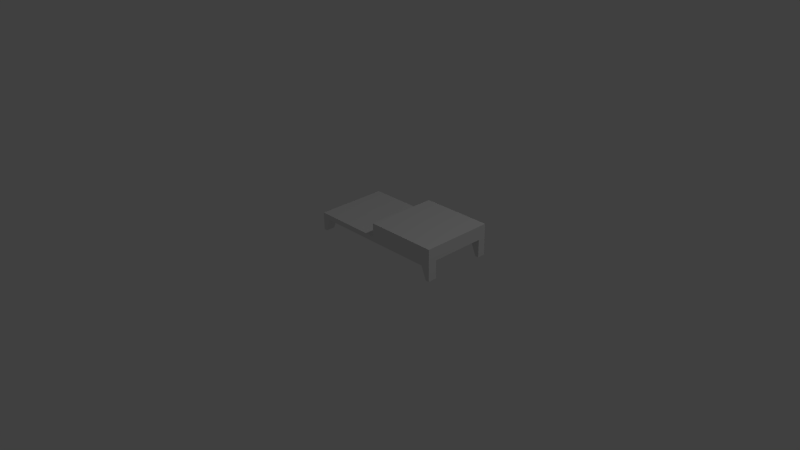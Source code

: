 # Source: bed-new.blend  (saved by Blender 2.75.0; exported with 4.5.12 LTS)
import bpy
from mathutils import Matrix  # noqa: F401  (used for matrix-valued properties, if any)

bpy.ops.wm.read_factory_settings(use_empty=True)
scene = bpy.context.scene
scene.name = 'Scene'

# ---- collections
col_collection_1 = bpy.data.collections.new('Collection 1'); scene.collection.children.link(col_collection_1)

# ---- materials (node trees are filled in below, after node groups)
mat_material = bpy.data.materials.new('Material')
mat_material.alpha_threshold = 0.0
mat_material.use_transparent_shadow = False
mat_material.roughness = 0.5
mat_material.line_color = (0.0, 0.0, 0.0, 1.0)

# ---- material node trees

# ---- world
world_world = bpy.data.worlds.new('World'); scene.world = world_world
world_world.color = (0.05088, 0.05088, 0.05088)
world_world.use_sun_shadow = False
world_world.sun_shadow_jitter_overblur = 0.0
world_world.cycles.sampling_method = 'MANUAL'
world_world.cycles.sample_map_resolution = 256

# ---- cameras
cam_camera = bpy.data.cameras.new('Camera')
cam_camera.clip_end = 100.0
cam_camera.lens = 35.0
cam_camera.sensor_width = 32.0
cam_camera.sensor_height = 18.0
cam_camera.ortho_scale = 7.314
cam_camera.dof.focus_distance = 0.0
cam_camera.dof.aperture_fstop = 128.0

# ---- lights
light_area = bpy.data.lights.new('Area', 'AREA')
light_area.transmission_factor = 0.0
light_area.energy = 78.54
light_area.shadow_buffer_clip_start = 0.5
light_area.shadow_soft_size = 0.1
light_area.shadow_maximum_resolution = 0.006
light_area.use_absolute_resolution = True
light_area.size = 0.1
light_area.size_y = 0.1
light_area.cycles.use_multiple_importance_sampling = False
light_lamp = bpy.data.lights.new('Lamp', 'POINT')
light_lamp.transmission_factor = 0.0
light_lamp.cutoff_distance = 30.0
light_lamp.energy = 100.0
light_lamp.shadow_buffer_clip_start = 1.001
light_lamp.shadow_soft_size = 0.1
light_lamp.shadow_maximum_resolution = 0.006
light_lamp.use_absolute_resolution = True
light_lamp.cycles.use_multiple_importance_sampling = False

# ---- meshes
me_cube_007 = bpy.data.meshes.new('Cube.007')
me_cube_007.from_pydata([(1.0, 0.0, 0.44), (1.0, 1.0, 0.44), (0.2, 1.0, 0.44), (0.2, 0.0, 0.44), (0.2, 1.0, 0.25), (1.0, 1.0, 0.25), (1.0, 0.0, 0.25), (0.2, 0.0, 0.25), (0.2, 1.0, 0.44), (0.2, 0.0, 0.44), (0.2, 1.0, 0.25), (0.2, 0.0, 0.25), (0.0, 0.0, 0.44), (0.0, 0.0, 0.25), (0.0, 1.0, 0.25), (0.0, 1.0, 0.44)], [], [(1, 0, 6, 5), (3, 2, 4, 7), (0, 3, 7, 6), (2, 1, 5, 4), (6, 7, 4, 5), (0, 1, 2, 3), (9, 11, 10, 8), (12, 15, 14, 13), (11, 9, 12, 13), (9, 8, 15, 12), (8, 10, 14, 15), (10, 11, 13, 14)])
_uv = me_cube_007.uv_layers.new(name='UVMap')
_uv.uv.foreach_set('vector', [0.5839, 1.0, 0.5839, 5.738e-08, 0.7226, 0.0, 0.7226, 1.0, 0.2915, 1.0, 0.2915, 0.5, 0.3869, 0.5, 0.3869, 1.0, 1.0, 0.0, 1.0, 0.8, 0.8613, 0.8, 0.8613, 0.0, 0.7226, 0.8, 0.7226, 0.0, 0.8613, 0.0, 0.8613, 0.8, 0.804, 0.5, 0.402, 0.5, 0.402, 1.192e-07, 0.804, 0.0, 0.5839, 0.0, 0.5839, 1.0, 1.74e-07, 1.0, 0.0, 1.907e-07, 0.9045, 2.869e-08, 1.0, 0.0, 1.0, 0.5, 0.9045, 0.5, 0.5128, 1.0, 0.5128, 0.0, 0.7564, 0.0, 0.7564, 1.0, 0.7564, 0.2, 1.0, 0.2, 1.0, 0.4, 0.7564, 0.4, 0.5128, 1.271e-08, 0.5128, 1.0, 0.2564, 1.0, 0.2564, 0.0, 1.0, 0.2, 0.7564, 0.2, 0.7564, 4.757e-08, 1.0, 0.0, 0.2564, 0.0, 0.2564, 1.0, 3.057e-07, 1.0, 0.0, 0.0])
me_cube_007.materials.append(mat_material)
me_cube_007.use_remesh_preserve_volume = False
me_cube_007.use_remesh_preserve_attributes = False
me_cube_007.use_mirror_vertex_groups = False
me_cube_007.update()
me_cube_006 = bpy.data.meshes.new('Cube.006')
me_cube_006.from_pydata([(0.0, 0.0, 0.18), (0.0, 1.0, 0.18), (1.0, 1.0, 0.0), (1.0, 0.0, 0.0), (1.0, 0.125, 0.0), (0.0, 0.125, 0.25), (1.0, 0.0, 0.25), (0.875, 1.0, 0.18), (0.875, 0.0, 0.18), (0.0, 0.0, 0.25), (0.875, 1.0, 0.25), (1.0, 1.0, 0.25), (0.0, 1.0, 0.25), (0.875, 0.0, 0.25), (0.875, 0.125, 0.18), (0.0, 0.125, 0.18), (1.0, 0.8906, 0.25), (0.0, 0.8906, 0.25), (0.0, 0.8906, 0.18), (1.0, 0.8906, 0.0), (0.875, 0.8906, 0.18), (0.95, 1.0, 0.0), (0.95, 0.0, 0.0), (0.95, 0.125, 0.0), (0.95, 0.8906, 0.0), (1.0, 0.125, 0.25)], [], [(12, 1, 18, 15, 0, 9, 5, 17), (23, 14, 8, 22), (16, 25, 6, 13, 9, 5, 17, 12, 10, 11), (9, 13, 8, 0), (14, 8, 0, 15, 18, 1, 7, 20), (10, 12, 1, 7), (16, 11, 2, 19), (21, 7, 20, 24), (25, 16, 20, 14), (7, 21, 2, 11, 10), (24, 20, 16, 19), (19, 2, 21, 24), (4, 3, 22, 23), (6, 25, 4, 3), (13, 6, 3, 22, 8), (23, 14, 25, 4)])
_uv = me_cube_006.uv_layers.new(name='UVMap')
_uv.uv.foreach_set('vector', [0.8243, 1.0, 0.8829, 1.0, 0.8829, 0.8906, 0.8829, 0.125, 0.8829, 0.0, 0.8243, 2.114e-08, 0.8243, 0.125, 0.8243, 0.8906, 0.3333, 0.5618, 0.3333, 1.0, 0.0, 1.0, 6.201e-09, 0.5618, 0.05833, 9.537e-08, 0.4667, 0.0, 0.5333, 0.0, 0.5333, 0.06667, 0.5333, 0.5333, 0.4667, 0.5333, 0.05833, 0.5333, 6.358e-08, 0.5333, 0.0, 0.06667, 0.0, 9.537e-08, 0.8829, 0.875, 0.8829, 0.0, 0.9414, 0.0, 0.9414, 0.875, 4.987e-08, 0.875, 0.0, 1.0, 0.7083, 1.0, 0.7083, 0.875, 0.7083, 0.1094, 0.7083, 0.0, 0.0, 2.384e-07, 0.0, 0.1094, 1.0, 0.0, 1.0, 0.875, 0.9414, 0.875, 0.9414, 0.0, 0.6957, 6.697e-08, 1.0, 0.0, 1.0, 0.5618, 0.6957, 0.5618, 0.3043, 0.5618, 0.3043, 1.0, 0.0, 1.0, 1.659e-07, 0.5618, 0.7083, 0.7656, 0.7083, 0.0, 0.8243, 5.96e-08, 0.8243, 0.7656, 0.3478, 0.1573, 0.1391, 0.5618, 0.0, 0.5618, 0.0, 6.697e-08, 0.3478, 0.0, 0.5565, 0.5618, 0.3478, 0.1573, 0.6957, 0.0, 0.6957, 0.5618, 0.4435, 0.5618, 0.4435, 0.8076, 0.3043, 0.8076, 0.3043, 0.5618, 0.4667, 0.5618, 0.4667, 0.8427, 0.3333, 0.8427, 0.3333, 0.5618, 0.0, 0.0, 0.3333, 0.0, 0.3333, 0.5618, 1.086e-07, 0.5618, 0.3333, 1.339e-07, 0.6667, 0.0, 0.6667, 0.5618, 0.5333, 0.5618, 0.3333, 0.1573, 0.8667, 0.5618, 0.6667, 0.1573, 1.0, 0.0, 1.0, 0.5618])
me_cube_006.materials.append(mat_material)
me_cube_006.use_remesh_preserve_volume = False
me_cube_006.use_remesh_preserve_attributes = False
me_cube_006.use_mirror_vertex_groups = False
me_cube_006.update()

# ---- objects
ob_top = bpy.data.objects.new('Top', me_cube_007)
ob_area = bpy.data.objects.new('Area', light_area)
ob_base = bpy.data.objects.new('Base', me_cube_006)
ob_lamp = bpy.data.objects.new('Lamp', light_lamp)
ob_camera = bpy.data.objects.new('Camera', cam_camera)

# ---- transforms, parenting, visibility, modifiers, constraints
ob_top.location = (1.0, 0.0, 0.0)
ob_top.scale = (-1.0, 1.0, 1.0)
ob_top.lock_rotations_4d = False
ob_top.empty_display_type = 'ARROWS'
ob_top.lineart.crease_threshold = 0.0
ob_area.location = (0.9017, 0.09262, -0.5691)
ob_area.lineart.crease_threshold = 0.0
ob_base.location = (0.0, 0.0, 0.0)
ob_base.lock_rotations_4d = False
ob_base.empty_display_type = 'ARROWS'
ob_base.lineart.crease_threshold = 0.0
_m = ob_base.modifiers.new('Mirror', 'MIRROR')
_m.use_mirror_vertex_groups = False
_m.use_mirror_merge = False
ob_lamp.location = (4.076, 1.005, 5.904)
ob_lamp.rotation_euler = (0.6503, 0.05522, 1.866)
ob_lamp.lock_rotations_4d = False
ob_lamp.empty_display_type = 'ARROWS'
ob_lamp.color = (0.0, 0.0, 0.0, 0.0)
ob_lamp.hide_viewport = True
ob_lamp.lineart.crease_threshold = 0.0
ob_camera.location = (7.481, -6.508, 5.344)
ob_camera.rotation_euler = (1.109, 0.01082, 0.8149)
ob_camera.lock_rotations_4d = False
ob_camera.empty_display_type = 'ARROWS'
ob_camera.color = (0.0, 0.0, 0.0, 0.0)
ob_camera.display_type = 'WIRE'
ob_camera.lineart.crease_threshold = 0.0

# ---- collection membership
col_collection_1.objects.link(ob_top)
col_collection_1.objects.link(ob_area)
col_collection_1.objects.link(ob_base)
col_collection_1.objects.link(ob_lamp)
col_collection_1.objects.link(ob_camera)

# ---- scene / render settings (as saved in the file)
scene.camera = ob_camera
scene.frame_start = 1; scene.frame_end = 250; scene.frame_set(13)
scene.render.engine = 'BLENDER_EEVEE_NEXT'
scene.render.resolution_percentage = 50
scene.render.dither_intensity = 0.0
scene.cycles.use_denoising = False
scene.cycles.samples = 10
scene.cycles.sampling_pattern = 'TABULATED_SOBOL'
scene.cycles.light_sampling_threshold = 0.0
scene.cycles.use_adaptive_sampling = False
scene.cycles.use_light_tree = False
scene.cycles.blur_glossy = 0.0
scene.cycles.pixel_filter_type = 'GAUSSIAN'
scene.cycles.sample_clamp_indirect = 0.0
scene.view_settings.view_transform = 'Standard'
bpy.context.view_layer.update()
